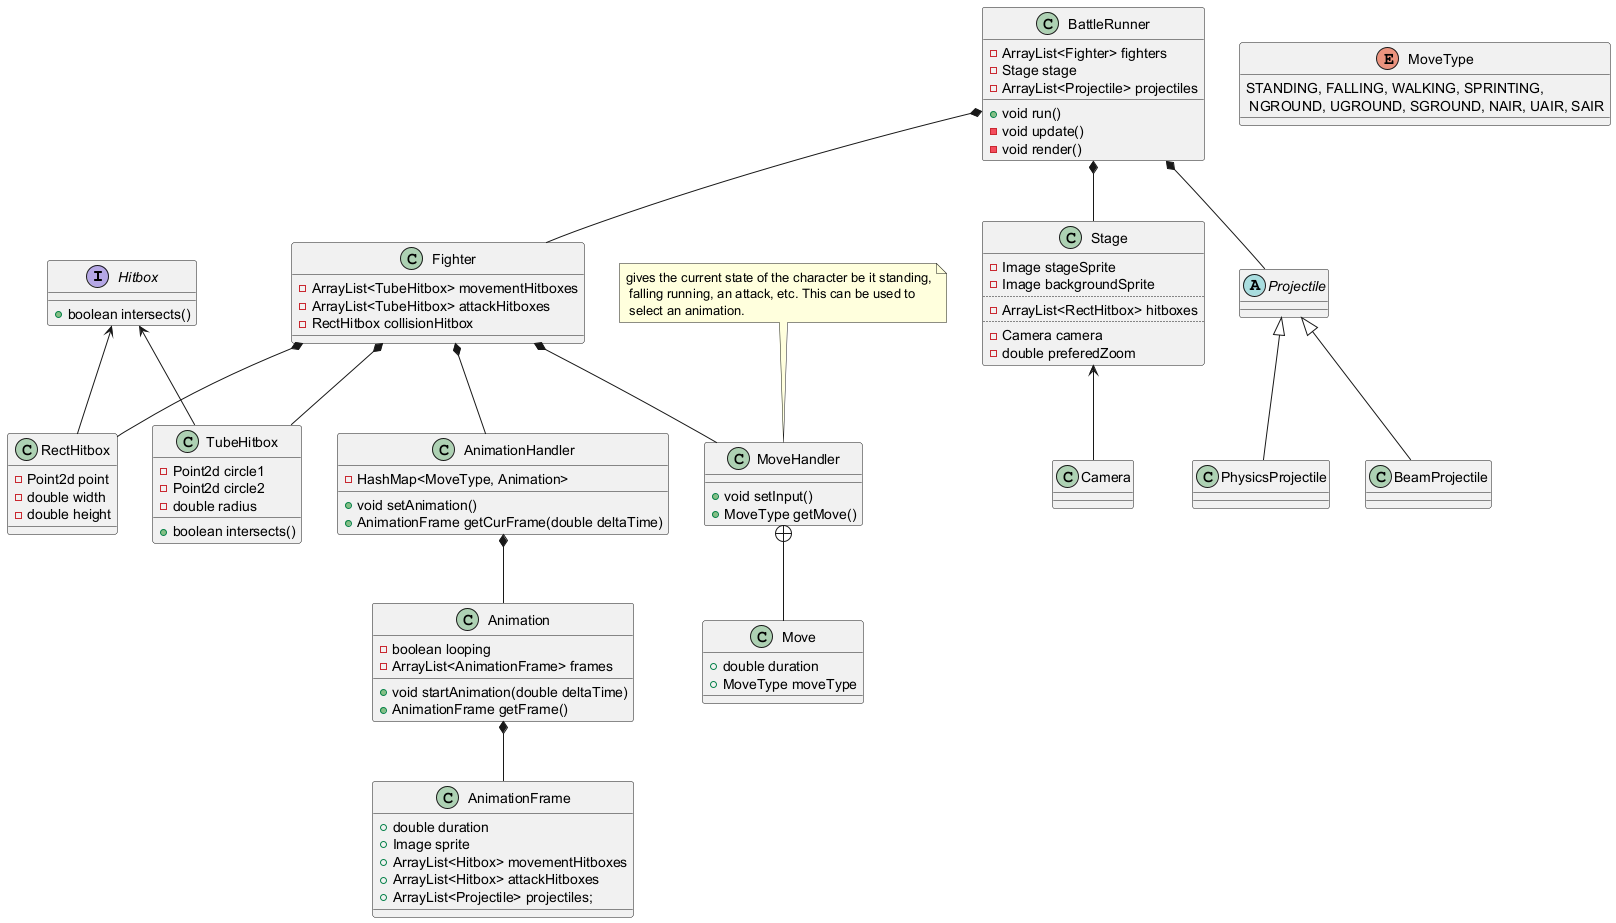

The diagram above was rendered by PlantUML. Its source (embedded in the PNG):
@startuml
interface Hitbox {
    + boolean intersects()
}
class TubeHitbox {
    - Point2d circle1
    - Point2d circle2
    - double radius
    + boolean intersects()
}

class RectHitbox {
    - Point2d point
    - double width
    - double height
}

class Fighter {
    - ArrayList<TubeHitbox> movementHitboxes
    - ArrayList<TubeHitbox> attackHitboxes
    - RectHitbox collisionHitbox
}


class AnimationHandler {
    - HashMap<MoveType, Animation>
    + void setAnimation()
    + AnimationFrame getCurFrame(double deltaTime)
}

class Animation {
    - boolean looping
    - ArrayList<AnimationFrame> frames
    + void startAnimation(double deltaTime)
    + AnimationFrame getFrame()
}

class AnimationFrame {
    + double duration
    + Image sprite
    + ArrayList<Hitbox> movementHitboxes
    + ArrayList<Hitbox> attackHitboxes
    + ArrayList<Projectile> projectiles;
}

class MoveHandler {
    + void setInput()
    + MoveType getMove()
}

class Move {
    + double duration
    + MoveType moveType
}

enum MoveType {
    STANDING, FALLING, WALKING, SPRINTING,\n NGROUND, UGROUND, SGROUND, NAIR, UAIR, SAIR
}

class Stage {
    - Image stageSprite
    - Image backgroundSprite
    ..
    - ArrayList<RectHitbox> hitboxes
    ..
    - Camera camera
    - double preferedZoom
}

class Camera {

}

abstract Projectile {

}

class PhysicsProjectile {

}

class BeamProjectile {

}

class BattleRunner {
    - ArrayList<Fighter> fighters
    - Stage stage
    - ArrayList<Projectile> projectiles

    + void run()
    - void update()
    - void render()
}

note "gives the current state of the character be it standing,\n falling running, an attack, etc. This can be used to\n select an animation." as N1

Hitbox <-- TubeHitbox
Hitbox <-- RectHitbox

AnimationHandler *-- Animation
Animation *-- AnimationFrame

MoveHandler +-- Move

Fighter *-- TubeHitbox
Fighter *-- RectHitbox
Fighter *-- AnimationHandler
Fighter *-- MoveHandler

Stage <-- Camera

Projectile <|-- PhysicsProjectile
Projectile <|-- BeamProjectile

BattleRunner *-- Fighter
BattleRunner *-- Stage
BattleRunner *-- Projectile

N1 .. MoveHandler
@enduml